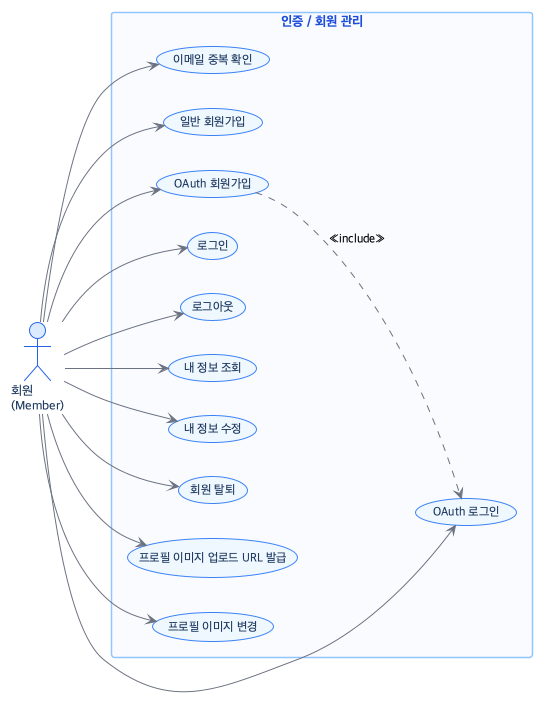

The diagram above was rendered by PlantUML. Its source (embedded in the PNG):
@startuml 01-auth
!theme plain
skinparam backgroundColor #FFFFFF
skinparam defaultFontName "Apple SD Gothic Neo"
skinparam defaultFontSize 12
skinparam usecase {
  BackgroundColor #EFF6FF
  BorderColor #3B82F6
  FontColor #1E3A5F
  FontSize 12
}
skinparam actor {
  BackgroundColor #DBEAFE
  BorderColor #2563EB
  FontColor #1E3A5F
  FontSize 13
}
skinparam rectangle {
  BackgroundColor #F8FAFF
  BorderColor #93C5FD
  BorderThickness 1.5
  FontColor #1D4ED8
  FontSize 13
  FontStyle bold
}
skinparam ArrowColor #6B7280

left to right direction

actor "회원\n(Member)" as Member

rectangle "인증 / 회원 관리" {
  usecase "이메일 중복 확인" as UC1
  usecase "일반 회원가입" as UC2
  usecase "OAuth 회원가입" as UC3
  usecase "로그인" as UC4
  usecase "OAuth 로그인" as UC5
  usecase "로그아웃" as UC6
  usecase "내 정보 조회" as UC7
  usecase "내 정보 수정" as UC8
  usecase "회원 탈퇴" as UC9
  usecase "프로필 이미지 업로드 URL 발급" as UC10
  usecase "프로필 이미지 변경" as UC11
}

Member --> UC1
Member --> UC2
Member --> UC3
Member --> UC4
Member --> UC5
Member --> UC6
Member --> UC7
Member --> UC8
Member --> UC9
Member --> UC10
Member --> UC11

UC3 ..> UC5 : <<include>>
@enduml